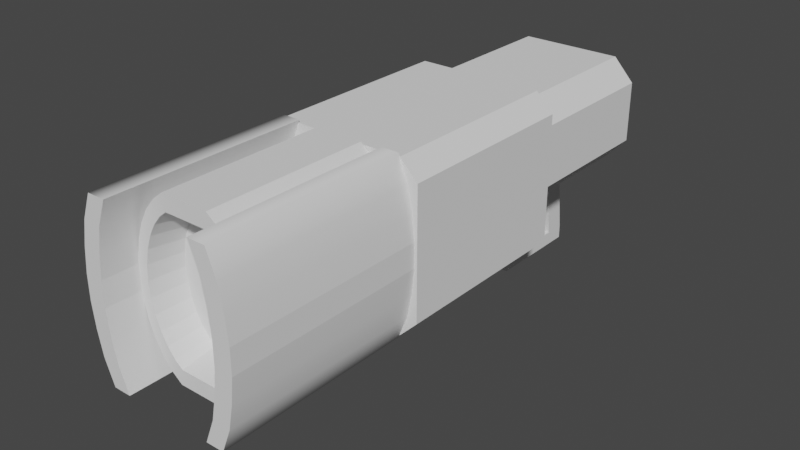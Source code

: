 # Source: MinionCannon.blend  (saved by Blender 3.0.42; exported with 4.5.12 LTS)
import bpy
from mathutils import Matrix  # noqa: F401  (used for matrix-valued properties, if any)

bpy.ops.wm.read_factory_settings(use_empty=True)
scene = bpy.context.scene
scene.name = 'Scene'

# ---- collections
col_collection = bpy.data.collections.new('Collection'); scene.collection.children.link(col_collection)

# ---- node groups
ng_auto_smooth = bpy.data.node_groups.new('Auto Smooth', 'GeometryNodeTree')
_s = ng_auto_smooth.interface.new_socket(name='Geometry', in_out='OUTPUT', socket_type='NodeSocketGeometry')
_s = ng_auto_smooth.interface.new_socket(name='Geometry', in_out='INPUT', socket_type='NodeSocketGeometry')
_s = ng_auto_smooth.interface.new_socket(name='Angle', in_out='INPUT', socket_type='NodeSocketFloat')
_s.subtype = 'ANGLE'
_s.min_value = 0.0
_s.max_value = 3.142
ng_auto_smooth.is_modifier = True
_N = ng_auto_smooth.nodes; _L = ng_auto_smooth.links
n0 = _N.new('NodeGroupOutput'); n0.name = 'Group Output'; n0.location = (480, -100)
n1 = _N.new('NodeGroupInput'); n1.name = 'Group Input'; n1.location = (-420, -300)
n2 = _N.new('NodeGroupInput'); n2.name = 'Group Input.001'; n2.location = (-60, -100)
n3 = _N.new('GeometryNodeSetShadeSmooth'); n3.name = 'Set Shade Smooth'; n3.location = (120, -100)
n3.domain = 'EDGE'
n4 = _N.new('GeometryNodeSetShadeSmooth'); n4.name = 'Set Shade Smooth.001'; n4.location = (300, -100)
n5 = _N.new('GeometryNodeInputMeshEdgeAngle'); n5.name = 'Edge Angle'; n5.location = (-420, -220)
n6 = _N.new('GeometryNodeInputEdgeSmooth'); n6.name = 'Is Edge Smooth'; n6.location = (-60, -160)
n7 = _N.new('GeometryNodeInputShadeSmooth'); n7.name = 'Is Face Smooth'; n7.location = (-240, -340)
n8 = _N.new('FunctionNodeBooleanMath'); n8.name = 'Boolean Math'; n8.location = (-60, -220)
n9 = _N.new('FunctionNodeCompare'); n9.name = 'Compare'; n9.location = (-240, -180)
n9.operation = 'LESS_EQUAL'
_L.new(n5.outputs[0], n9.inputs[0])
_L.new(n4.outputs[0], n0.inputs[0])
_L.new(n1.outputs[1], n9.inputs[1])
_L.new(n9.outputs[0], n8.inputs[0])
_L.new(n7.outputs[0], n8.inputs[1])
_L.new(n2.outputs[0], n3.inputs[0])
_L.new(n6.outputs[0], n3.inputs[1])
_L.new(n3.outputs[0], n4.inputs[0])
_L.new(n8.outputs[0], n3.inputs[2])
n0.is_active_output = True

# ---- world
world_world = bpy.data.worlds.new('World'); scene.world = world_world
world_world.use_nodes = True; world_world.node_tree.nodes.clear()
_N = world_world.node_tree.nodes; _L = world_world.node_tree.links
n0 = _N.new('ShaderNodeOutputWorld'); n0.name = 'World Output'; n0.location = (300, 300)
n1 = _N.new('ShaderNodeBackground'); n1.name = 'Background'; n1.location = (10, 300)
n1.inputs[0].default_value = (0.05088, 0.05088, 0.05088, 1.0)
_L.new(n1.outputs[0], n0.inputs[0])
n0.is_active_output = True
world_world.color = (0.05088, 0.05088, 0.05088)
world_world.use_sun_shadow = False
world_world.sun_shadow_jitter_overblur = 0.0

# ---- meshes
me_cube_001 = bpy.data.meshes.new('Cube.001')
me_cube_001.from_pydata([(-0.8464, -1.302, -0.6161), (-1.194, -1.302, -0.2427), (-1.194, -1.302, 0.7631), (-0.8464, -1.302, 1.136), (-0.8471, 1.263, -0.6161), (-1.194, 1.263, -0.2435), (-1.194, 1.263, 0.7639), (-0.8471, 1.263, 1.136), (1.194, -1.302, -0.2427), (0.8464, -1.302, -0.6161), (0.8464, -1.302, 1.136), (1.194, -1.302, 0.7631), (1.194, 1.263, -0.2435), (0.8471, 1.263, -0.6161), (0.8471, 1.263, 1.136), (1.194, 1.263, 0.7639), (-1.039, -1.341, -1.33), (-1.33, -1.341, -1.039), (-1.33, -1.341, 1.039), (-1.039, -1.341, 1.33), (1.039, -1.341, 1.33), (1.33, -1.341, 1.039), (1.33, -1.341, -1.039), (1.039, -1.341, -1.33), (-1.33, -4.446, -1.04), (-1.04, -4.446, -1.33), (-1.04, -4.446, 1.33), (-1.33, -4.446, 1.04), (1.33, -4.446, 1.04), (1.04, -4.446, 1.33), (1.04, -4.446, -1.33), (1.33, -4.446, -1.04), (-0.1708, 0.9015, -0.9498), (-0.1706, -0.9407, -0.9498), (0.1706, -0.9407, -0.9498), (0.1708, 0.9015, -0.9498), (-0.8469, 0.7709, -0.6161), (-0.8466, -0.8101, -0.6161), (-1.194, -0.8101, -0.243), (-1.194, 0.7709, -0.2432), (-0.8466, -0.8101, 1.136), (-0.8469, 0.7709, 1.136), (-1.194, 0.7709, 0.7637), (-1.194, -0.8101, 0.7634), (0.8466, -0.8101, -0.6161), (0.8469, 0.7709, -0.6161), (1.194, 0.7709, -0.2432), (1.194, -0.8101, -0.243), (0.8469, 0.7709, 1.136), (0.8466, -0.8101, 1.136), (1.194, -0.8101, 0.7634), (1.194, 0.7709, 0.7637), (-0.1707, 0.5482, -0.9498), (-0.1707, -0.5874, -0.9498), (0.1707, -0.5874, -0.9498), (0.1707, 0.5482, -0.9498), (-0.1707, -0.2351, -2.092), (-0.1706, -0.5883, -2.092), (0.1707, 0.6878, -2.092), (0.1708, 1.041, -2.092), (-0.1708, 1.041, -2.092), (0.1706, -0.5883, -2.092), (-0.1707, 0.6878, -2.092), (0.1707, -0.2351, -2.092), (-0.1707, -0.2351, -2.316), (-0.1706, -0.5883, -2.316), (0.1707, 0.6878, -2.316), (0.1708, 1.041, -2.316), (-0.1708, 1.041, -2.316), (0.1706, -0.5883, -2.316), (-0.1707, 0.6878, -2.316), (0.1707, -0.2351, -2.316), (0.1707, 0.3327, -2.092), (-0.1707, 0.3327, -2.092), (0.1707, 0.3327, -2.316), (-0.1707, 0.3327, -2.316)], [], [(0, 9, 23, 16), (47, 50, 11, 8), (8, 11, 21, 22), (49, 40, 3, 10), (39, 42, 6, 5), (10, 3, 19, 20), (20, 19, 26, 29), (2, 1, 17, 18), (4, 5, 6, 7, 14, 15, 12, 13), (18, 17, 24, 27), (16, 23, 30, 25), (22, 21, 28, 31), (30, 31, 28, 29, 26, 27, 24, 25), (37, 0, 1, 38), (41, 7, 6, 42), (45, 13, 12, 46), (49, 10, 11, 50), (0, 16, 17, 1), (19, 3, 2, 18), (8, 22, 23, 9), (21, 11, 10, 20), (22, 31, 30, 23), (24, 17, 16, 25), (26, 19, 18, 27), (28, 21, 20, 29), (9, 0, 33, 34), (35, 55, 58, 59), (44, 9, 34, 54), (4, 13, 35, 32), (36, 4, 32, 52), (0, 37, 53, 33), (37, 36, 52, 53), (13, 45, 55, 35), (45, 44, 54, 55), (34, 33, 57, 61), (52, 55, 54, 53), (14, 48, 51, 15), (48, 49, 50, 51), (9, 44, 47, 8), (44, 45, 46, 47), (3, 40, 43, 2), (40, 41, 42, 43), (4, 36, 39, 5), (36, 37, 38, 39), (1, 2, 43, 38), (38, 43, 42, 39), (14, 7, 41, 48), (48, 41, 40, 49), (12, 15, 51, 46), (46, 51, 50, 47), (61, 57, 65, 69), (63, 61, 69, 71), (55, 52, 62, 58), (54, 34, 61, 63), (52, 32, 60, 62), (32, 35, 59, 60), (53, 54, 63, 56), (33, 53, 56, 57), (64, 71, 69, 65), (68, 67, 66, 70), (59, 58, 66, 67), (63, 71, 74, 72), (62, 60, 68, 70), (60, 59, 67, 68), (57, 56, 64, 65), (66, 58, 72, 74), (72, 73, 75, 74), (71, 64, 75, 74), (58, 62, 73, 72), (70, 66, 74, 75), (64, 56, 73, 75), (62, 70, 75, 73), (56, 63, 72, 73)])
_uv = me_cube_001.uv_layers.new(name='UVMap')
_uv.uv.foreach_set('vector', [0.1614, 0.75, 0.3386, 0.75, 0.3476, 0.75, 0.1524, 0.75, 0.4114, 0.6667, 0.5886, 0.6667, 0.5886, 0.75, 0.4114, 0.75, 0.4114, 0.75, 0.5886, 0.75, 0.5976, 0.75, 0.4024, 0.75, 0.6614, 0.6667, 0.8386, 0.6667, 0.8386, 0.75, 0.6614, 0.75, 0.4113, 0.1667, 0.5887, 0.1667, 0.5887, 0.25, 0.4113, 0.25, 0.6614, 0.75, 0.8386, 0.75, 0.8476, 0.75, 0.6524, 0.75, 0.6524, 0.75, 0.8476, 0.75, 0.8477, 0.75, 0.6523, 0.75, 0.5886, 0.0, 0.4114, 0.0, 0.4024, 0.0, 0.5976, 0.0, 0.375, 0.2863, 0.4113, 0.25, 0.5887, 0.25, 0.625, 0.2863, 0.625, 0.4637, 0.5887, 0.5, 0.4113, 0.5, 0.375, 0.4637, 0.5976, 0.0, 0.4024, 0.0, 0.4023, 0.0, 0.5977, 0.0, 0.1524, 0.75, 0.3476, 0.75, 0.3477, 0.75, 0.1523, 0.75, 0.4024, 0.75, 0.5976, 0.75, 0.5977, 0.75, 0.4023, 0.75, 0.375, 0.7773, 0.4023, 0.75, 0.5977, 0.75, 0.625, 0.7773, 0.625, 0.9727, 0.5977, 1.0, 0.4023, 1.0, 0.375, 0.9727, 0.1614, 0.6667, 0.1614, 0.75, 0.125, 0.75, 0.125, 0.6667, 0.625, 0.1667, 0.625, 0.25, 0.5887, 0.25, 0.5887, 0.1667, 0.3387, 0.5833, 0.3387, 0.5, 0.4113, 0.5, 0.4113, 0.5833, 0.6614, 0.6667, 0.6614, 0.75, 0.5886, 0.75, 0.5886, 0.6667, 0.1614, 0.75, 0.1524, 0.75, 0.125, 0.75, 0.125, 0.75, 0.625, 0.0, 0.625, 0.0, 0.5886, 0.0, 0.5976, 0.0, 0.4114, 0.75, 0.4024, 0.75, 0.3476, 0.75, 0.3386, 0.75, 0.5976, 0.75, 0.5886, 0.75, 0.6614, 0.75, 0.6524, 0.75, 0.4024, 0.75, 0.4023, 0.75, 0.3477, 0.75, 0.3476, 0.75, 0.125, 0.75, 0.125, 0.75, 0.1524, 0.75, 0.1523, 0.75, 0.625, 0.0, 0.625, 0.0, 0.5976, 0.0, 0.5977, 0.0, 0.5977, 0.75, 0.5976, 0.75, 0.6524, 0.75, 0.6523, 0.75, 0.3386, 0.75, 0.1614, 0.75, 0.1614, 0.75, 0.3386, 0.75, 0.3387, 0.5, 0.3387, 0.5833, 0.3387, 0.5833, 0.3387, 0.5, 0.3386, 0.6667, 0.3386, 0.75, 0.3386, 0.75, 0.3386, 0.6667, 0.375, 0.2863, 0.375, 0.4637, 0.375, 0.4637, 0.375, 0.2863, 0.1613, 0.5833, 0.1613, 0.5, 0.1613, 0.5, 0.1613, 0.5833, 0.1614, 0.75, 0.1614, 0.6667, 0.1614, 0.6667, 0.1614, 0.75, 0.1614, 0.6667, 0.1613, 0.5833, 0.1613, 0.5833, 0.1614, 0.6667, 0.3387, 0.5, 0.3387, 0.5833, 0.3387, 0.5833, 0.3387, 0.5, 0.3387, 0.5833, 0.3386, 0.6667, 0.3386, 0.6667, 0.3387, 0.5833, 0.3386, 0.75, 0.1614, 0.75, 0.1614, 0.75, 0.3386, 0.75, 0.1613, 0.5833, 0.3387, 0.5833, 0.3386, 0.6667, 0.1614, 0.6667, 0.6613, 0.5, 0.6613, 0.5833, 0.5887, 0.5833, 0.5887, 0.5, 0.6613, 0.5833, 0.6614, 0.6667, 0.5886, 0.6667, 0.5887, 0.5833, 0.3386, 0.75, 0.3386, 0.6667, 0.4114, 0.6667, 0.4114, 0.75, 0.3386, 0.6667, 0.3387, 0.5833, 0.4113, 0.5833, 0.4114, 0.6667, 0.625, 0.0, 0.625, 0.08333, 0.5886, 0.08333, 0.5886, 0.0, 0.625, 0.08333, 0.625, 0.1667, 0.5887, 0.1667, 0.5886, 0.08333, 0.1613, 0.5, 0.1613, 0.5833, 0.125, 0.5833, 0.125, 0.5, 0.1613, 0.5833, 0.1614, 0.6667, 0.125, 0.6667, 0.125, 0.5833, 0.4114, 0.0, 0.5886, 0.0, 0.5886, 0.08333, 0.4114, 0.08333, 0.4114, 0.08333, 0.5886, 0.08333, 0.5887, 0.1667, 0.4113, 0.1667, 0.6613, 0.5, 0.8387, 0.5, 0.8387, 0.5833, 0.6613, 0.5833, 0.6613, 0.5833, 0.8387, 0.5833, 0.8386, 0.6667, 0.6614, 0.6667, 0.4113, 0.5, 0.5887, 0.5, 0.5887, 0.5833, 0.4113, 0.5833, 0.4113, 0.5833, 0.5887, 0.5833, 0.5886, 0.6667, 0.4114, 0.6667, 0.3386, 0.75, 0.1614, 0.75, 0.1614, 0.75, 0.3386, 0.75, 0.3386, 0.6667, 0.3386, 0.75, 0.3386, 0.75, 0.3386, 0.6667, 0.3387, 0.5833, 0.1613, 0.5833, 0.1613, 0.5833, 0.3387, 0.5833, 0.3386, 0.6667, 0.3386, 0.75, 0.3386, 0.75, 0.3386, 0.6667, 0.1613, 0.5833, 0.1613, 0.5, 0.1613, 0.5, 0.1613, 0.5833, 0.375, 0.2863, 0.375, 0.4637, 0.375, 0.4637, 0.375, 0.2863, 0.1614, 0.6667, 0.3386, 0.6667, 0.3386, 0.6667, 0.1614, 0.6667, 0.1614, 0.75, 0.1614, 0.6667, 0.1614, 0.6667, 0.1614, 0.75, 0.1614, 0.6667, 0.3386, 0.6667, 0.3386, 0.75, 0.1614, 0.75, 0.1613, 0.5, 0.3387, 0.5, 0.3387, 0.5833, 0.1613, 0.5833, 0.3387, 0.5, 0.3387, 0.5833, 0.3387, 0.5833, 0.3387, 0.5, 0.3386, 0.6667, 0.3386, 0.6667, 0.3386, 0.6667, 0.3386, 0.6667, 0.1613, 0.5833, 0.1613, 0.5, 0.1613, 0.5, 0.1613, 0.5833, 0.375, 0.2863, 0.375, 0.4637, 0.375, 0.4637, 0.375, 0.2863, 0.1614, 0.75, 0.1614, 0.6667, 0.1614, 0.6667, 0.1614, 0.75, 0.3387, 0.5833, 0.3387, 0.5833, 0.3387, 0.5833, 0.3387, 0.5833, 0.3387, 0.5833, 0.1613, 0.5833, 0.1613, 0.5833, 0.3387, 0.5833, 0.3386, 0.6667, 0.1614, 0.6667, 0.1614, 0.6667, 0.3386, 0.6667, 0.3387, 0.5833, 0.1613, 0.5833, 0.1613, 0.5833, 0.3387, 0.5833, 0.1613, 0.5833, 0.3387, 0.5833, 0.3387, 0.5833, 0.1613, 0.5833, 0.1614, 0.6667, 0.1614, 0.6667, 0.1614, 0.6667, 0.1614, 0.6667, 0.1613, 0.5833, 0.1613, 0.5833, 0.1613, 0.5833, 0.1613, 0.5833, 0.1614, 0.6667, 0.3386, 0.6667, 0.3386, 0.6667, 0.1614, 0.6667])
me_cube_001.use_remesh_fix_poles = True
me_cube_001.use_remesh_preserve_attributes = False
me_cube_001.update()
me_cube_002 = bpy.data.meshes.new('Cube.002')
me_cube_002.from_pydata([(-1.0, -1.0, -1.0), (-1.0, -1.0, 1.0), (-1.0, 1.0, -1.0), (-1.0, 1.0, 1.0), (1.0, -1.0, -1.0), (1.0, -1.0, 1.0), (1.0, 1.0, -1.0), (1.0, 1.0, 1.0), (-2.066, -1.0, -0.7143), (-2.603, -1.0, -0.4286), (-2.899, -1.0, -0.1429), (-2.899, -1.0, 0.1429), (-2.603, -1.0, 0.4286), (-2.066, -1.0, 0.7143), (-2.066, 1.0, 0.7143), (-2.603, 1.0, 0.4286), (-2.899, 1.0, 0.1429), (-2.899, 1.0, -0.1429), (-2.603, 1.0, -0.4286), (-2.066, 1.0, -0.7143), (-0.06565, 1.0, 0.7143), (-0.6027, 1.0, 0.4286), (-0.8989, 1.0, 0.1429), (-0.8989, 1.0, -0.1429), (-0.6027, 1.0, -0.4286), (-0.06565, 1.0, -0.7143), (-0.06565, -1.0, 0.7143), (-0.6027, -1.0, 0.4286), (-0.8989, -1.0, 0.1429), (-0.8989, -1.0, -0.1429), (-0.6027, -1.0, -0.4286), (-0.06565, -1.0, -0.7143)], [], [(13, 1, 3, 14), (14, 3, 7, 20), (20, 7, 5, 26), (26, 5, 1, 13), (2, 6, 4, 0), (7, 3, 1, 5), (4, 31, 8, 0), (31, 30, 9, 8), (30, 29, 10, 9), (29, 28, 11, 10), (28, 27, 12, 11), (27, 26, 13, 12), (6, 25, 31, 4), (25, 24, 30, 31), (24, 23, 29, 30), (23, 22, 28, 29), (22, 21, 27, 28), (21, 20, 26, 27), (2, 19, 25, 6), (19, 18, 24, 25), (18, 17, 23, 24), (17, 16, 22, 23), (16, 15, 21, 22), (15, 14, 20, 21), (0, 8, 19, 2), (8, 9, 18, 19), (9, 10, 17, 18), (10, 11, 16, 17), (11, 12, 15, 16), (12, 13, 14, 15)])
me_cube_002.polygons.foreach_set('use_smooth', [True] * 30)
_uv = me_cube_002.uv_layers.new(name='UVMap')
_uv.uv.foreach_set('vector', [0.5893, 0.0, 0.625, 0.0, 0.625, 0.25, 0.5893, 0.25, 0.5893, 0.25, 0.625, 0.25, 0.625, 0.5, 0.5893, 0.5, 0.5893, 0.5, 0.625, 0.5, 0.625, 0.75, 0.5893, 0.75, 0.5893, 0.75, 0.625, 0.75, 0.625, 1.0, 0.5893, 1.0, 0.125, 0.5, 0.375, 0.5, 0.375, 0.75, 0.125, 0.75, 0.625, 0.5, 0.875, 0.5, 0.875, 0.75, 0.625, 0.75, 0.375, 0.75, 0.4107, 0.75, 0.4107, 1.0, 0.375, 1.0, 0.4107, 0.75, 0.4464, 0.75, 0.4464, 1.0, 0.4107, 1.0, 0.4464, 0.75, 0.4821, 0.75, 0.4821, 1.0, 0.4464, 1.0, 0.4821, 0.75, 0.5179, 0.75, 0.5179, 1.0, 0.4821, 1.0, 0.5179, 0.75, 0.5536, 0.75, 0.5536, 1.0, 0.5179, 1.0, 0.5536, 0.75, 0.5893, 0.75, 0.5893, 1.0, 0.5536, 1.0, 0.375, 0.5, 0.4107, 0.5, 0.4107, 0.75, 0.375, 0.75, 0.4107, 0.5, 0.4464, 0.5, 0.4464, 0.75, 0.4107, 0.75, 0.4464, 0.5, 0.4821, 0.5, 0.4821, 0.75, 0.4464, 0.75, 0.4821, 0.5, 0.5179, 0.5, 0.5179, 0.75, 0.4821, 0.75, 0.5179, 0.5, 0.5536, 0.5, 0.5536, 0.75, 0.5179, 0.75, 0.5536, 0.5, 0.5893, 0.5, 0.5893, 0.75, 0.5536, 0.75, 0.375, 0.25, 0.4107, 0.25, 0.4107, 0.5, 0.375, 0.5, 0.4107, 0.25, 0.4464, 0.25, 0.4464, 0.5, 0.4107, 0.5, 0.4464, 0.25, 0.4821, 0.25, 0.4821, 0.5, 0.4464, 0.5, 0.4821, 0.25, 0.5179, 0.25, 0.5179, 0.5, 0.4821, 0.5, 0.5179, 0.25, 0.5536, 0.25, 0.5536, 0.5, 0.5179, 0.5, 0.5536, 0.25, 0.5893, 0.25, 0.5893, 0.5, 0.5536, 0.5, 0.375, 0.0, 0.4107, 0.0, 0.4107, 0.25, 0.375, 0.25, 0.4107, 0.0, 0.4464, 0.0, 0.4464, 0.25, 0.4107, 0.25, 0.4464, 0.0, 0.4821, 0.0, 0.4821, 0.25, 0.4464, 0.25, 0.4821, 0.0, 0.5179, 0.0, 0.5179, 0.25, 0.4821, 0.25, 0.5179, 0.0, 0.5536, 0.0, 0.5536, 0.25, 0.5179, 0.25, 0.5536, 0.0, 0.5893, 0.0, 0.5893, 0.25, 0.5536, 0.25])
me_cube_002.use_remesh_fix_poles = True
me_cube_002.use_remesh_preserve_attributes = False
me_cube_002.update()
me_cube_003 = bpy.data.meshes.new('Cube.003')
me_cube_003.from_pydata([(-1.0, -1.0, -1.0), (-1.0, -1.0, 1.0), (-1.0, 1.0, -1.0), (-1.0, 1.0, 1.0), (1.0, -1.0, -1.0), (1.0, -1.0, 1.0), (1.0, 1.0, -1.0), (1.0, 1.0, 1.0), (-2.066, -1.0, -0.7143), (-2.603, -1.0, -0.4286), (-2.899, -1.0, -0.1429), (-2.899, -1.0, 0.1429), (-2.603, -1.0, 0.4286), (-2.066, -1.0, 0.7143), (-2.066, 1.0, 0.7143), (-2.603, 1.0, 0.4286), (-2.899, 1.0, 0.1429), (-2.899, 1.0, -0.1429), (-2.603, 1.0, -0.4286), (-2.066, 1.0, -0.7143), (-0.06565, 1.0, 0.7143), (-0.6027, 1.0, 0.4286), (-0.8989, 1.0, 0.1429), (-0.8989, 1.0, -0.1429), (-0.6027, 1.0, -0.4286), (-0.06565, 1.0, -0.7143), (-0.06565, -1.0, 0.7143), (-0.6027, -1.0, 0.4286), (-0.8989, -1.0, 0.1429), (-0.8989, -1.0, -0.1429), (-0.6027, -1.0, -0.4286), (-0.06565, -1.0, -0.7143)], [], [(13, 1, 3, 14), (14, 3, 7, 20), (20, 7, 5, 26), (26, 5, 1, 13), (2, 6, 4, 0), (7, 3, 1, 5), (4, 31, 8, 0), (31, 30, 9, 8), (30, 29, 10, 9), (29, 28, 11, 10), (28, 27, 12, 11), (27, 26, 13, 12), (6, 25, 31, 4), (25, 24, 30, 31), (24, 23, 29, 30), (23, 22, 28, 29), (22, 21, 27, 28), (21, 20, 26, 27), (2, 19, 25, 6), (19, 18, 24, 25), (18, 17, 23, 24), (17, 16, 22, 23), (16, 15, 21, 22), (15, 14, 20, 21), (0, 8, 19, 2), (8, 9, 18, 19), (9, 10, 17, 18), (10, 11, 16, 17), (11, 12, 15, 16), (12, 13, 14, 15)])
me_cube_003.polygons.foreach_set('use_smooth', [True] * 30)
_uv = me_cube_003.uv_layers.new(name='UVMap')
_uv.uv.foreach_set('vector', [0.5893, 0.0, 0.625, 0.0, 0.625, 0.25, 0.5893, 0.25, 0.5893, 0.25, 0.625, 0.25, 0.625, 0.5, 0.5893, 0.5, 0.5893, 0.5, 0.625, 0.5, 0.625, 0.75, 0.5893, 0.75, 0.5893, 0.75, 0.625, 0.75, 0.625, 1.0, 0.5893, 1.0, 0.125, 0.5, 0.375, 0.5, 0.375, 0.75, 0.125, 0.75, 0.625, 0.5, 0.875, 0.5, 0.875, 0.75, 0.625, 0.75, 0.375, 0.75, 0.4107, 0.75, 0.4107, 1.0, 0.375, 1.0, 0.4107, 0.75, 0.4464, 0.75, 0.4464, 1.0, 0.4107, 1.0, 0.4464, 0.75, 0.4821, 0.75, 0.4821, 1.0, 0.4464, 1.0, 0.4821, 0.75, 0.5179, 0.75, 0.5179, 1.0, 0.4821, 1.0, 0.5179, 0.75, 0.5536, 0.75, 0.5536, 1.0, 0.5179, 1.0, 0.5536, 0.75, 0.5893, 0.75, 0.5893, 1.0, 0.5536, 1.0, 0.375, 0.5, 0.4107, 0.5, 0.4107, 0.75, 0.375, 0.75, 0.4107, 0.5, 0.4464, 0.5, 0.4464, 0.75, 0.4107, 0.75, 0.4464, 0.5, 0.4821, 0.5, 0.4821, 0.75, 0.4464, 0.75, 0.4821, 0.5, 0.5179, 0.5, 0.5179, 0.75, 0.4821, 0.75, 0.5179, 0.5, 0.5536, 0.5, 0.5536, 0.75, 0.5179, 0.75, 0.5536, 0.5, 0.5893, 0.5, 0.5893, 0.75, 0.5536, 0.75, 0.375, 0.25, 0.4107, 0.25, 0.4107, 0.5, 0.375, 0.5, 0.4107, 0.25, 0.4464, 0.25, 0.4464, 0.5, 0.4107, 0.5, 0.4464, 0.25, 0.4821, 0.25, 0.4821, 0.5, 0.4464, 0.5, 0.4821, 0.25, 0.5179, 0.25, 0.5179, 0.5, 0.4821, 0.5, 0.5179, 0.25, 0.5536, 0.25, 0.5536, 0.5, 0.5179, 0.5, 0.5536, 0.25, 0.5893, 0.25, 0.5893, 0.5, 0.5536, 0.5, 0.375, 0.0, 0.4107, 0.0, 0.4107, 0.25, 0.375, 0.25, 0.4107, 0.0, 0.4464, 0.0, 0.4464, 0.25, 0.4107, 0.25, 0.4464, 0.0, 0.4821, 0.0, 0.4821, 0.25, 0.4464, 0.25, 0.4821, 0.0, 0.5179, 0.0, 0.5179, 0.25, 0.4821, 0.25, 0.5179, 0.0, 0.5536, 0.0, 0.5536, 0.25, 0.5179, 0.25, 0.5536, 0.0, 0.5893, 0.0, 0.5893, 0.25, 0.5536, 0.25])
me_cube_003.use_remesh_fix_poles = True
me_cube_003.use_remesh_preserve_attributes = False
me_cube_003.update()
me_cylinder = bpy.data.meshes.new('Cylinder')
me_cylinder.from_pydata([(0.3827, 0.9239, -1.0), (0.3239, 0.689, 0.5864), (0.5556, 0.8315, -1.0), (0.4245, 0.6352, 0.5864), (0.7071, 0.7071, -1.0), (0.5402, 0.5402, 0.5864), (0.8315, 0.5556, -1.0), (0.6352, 0.4245, 0.5864), (0.9239, 0.3827, -1.0), (0.7058, 0.2924, 0.5864), (0.9808, 0.1951, -1.0), (0.7493, 0.149, 0.5864), (1.0, -4.371e-08, -1.0), (0.764, -5.254e-08, 0.5864), (0.9808, -0.1951, -1.0), (0.7493, -0.149, 0.5864), (0.9239, -0.3827, -1.0), (0.7058, -0.2924, 0.5864), (0.8315, -0.5556, -1.0), (0.6352, -0.4245, 0.5864), (0.7071, -0.7071, -1.0), (0.5402, -0.5402, 0.5864), (0.5556, -0.8315, -1.0), (0.4245, -0.6352, 0.5864), (0.3827, -0.9239, -1.0), (0.3239, -0.689, 0.5864), (-0.3827, -0.9239, -1.0), (-0.3239, -0.689, 0.5864), (-0.5556, -0.8315, -1.0), (-0.4245, -0.6352, 0.5864), (-0.7071, -0.7071, -1.0), (-0.5402, -0.5402, 0.5864), (-0.8315, -0.5556, -1.0), (-0.6352, -0.4245, 0.5864), (-0.9239, -0.3827, -1.0), (-0.7058, -0.2924, 0.5864), (-0.9808, -0.1951, -1.0), (-0.7493, -0.149, 0.5864), (-1.0, 1.192e-08, -1.0), (-0.764, -4.742e-09, 0.5864), (-0.9808, 0.1951, -1.0), (-0.7493, 0.149, 0.5864), (-0.9239, 0.3827, -1.0), (-0.7058, 0.2924, 0.5864), (-0.8315, 0.5556, -1.0), (-0.6352, 0.4245, 0.5864), (-0.7071, 0.7071, -1.0), (-0.5402, 0.5402, 0.5864), (-0.5556, 0.8315, -1.0), (-0.4245, 0.6352, 0.5864), (-0.3827, 0.9239, -1.0), (-0.3239, 0.689, 0.5864), (0.5556, 0.8315, 1.0), (0.3827, 0.9239, 1.0), (0.7071, 0.7071, 1.0), (0.8315, 0.5556, 1.0), (0.9239, 0.3827, 1.0), (0.9808, 0.1951, 1.0), (1.0, -4.371e-08, 1.0), (0.9808, -0.1951, 1.0), (0.9239, -0.3827, 1.0), (0.8315, -0.5556, 1.0), (0.7071, -0.7071, 1.0), (0.5556, -0.8315, 1.0), (0.3827, -0.9239, 1.0), (-0.3827, -0.9239, 1.0), (-0.5556, -0.8315, 1.0), (-0.7071, -0.7071, 1.0), (-0.8315, -0.5556, 1.0), (-0.9239, -0.3827, 1.0), (-0.9808, -0.1951, 1.0), (-1.0, 1.192e-08, 1.0), (-0.9808, 0.1951, 1.0), (-0.9239, 0.3827, 1.0), (-0.8315, 0.5556, 1.0), (-0.7071, 0.7071, 1.0), (-0.5556, 0.8315, 1.0), (-0.3827, 0.9239, 1.0), (0.4626, 0.6923, 1.0), (0.341, 0.7573, 1.0), (0.5887, 0.5887, 1.0), (0.6923, 0.4626, 1.0), (0.7692, 0.3186, 1.0), (0.8166, 0.1624, 1.0), (0.8326, -3.87e-08, 1.0), (0.8166, -0.1624, 1.0), (0.7692, -0.3186, 1.0), (0.6923, -0.4626, 1.0), (0.5887, -0.5887, 1.0), (0.4626, -0.6923, 1.0), (0.341, -0.7573, 1.0), (-0.341, -0.7573, 1.0), (-0.4626, -0.6923, 1.0), (-0.5887, -0.5887, 1.0), (-0.6923, -0.4626, 1.0), (-0.7692, -0.3186, 1.0), (-0.8166, -0.1624, 1.0), (-0.8326, 1.192e-08, 1.0), (-0.8166, 0.1624, 1.0), (-0.7692, 0.3186, 1.0), (-0.6923, 0.4626, 1.0), (-0.5887, 0.5887, 1.0), (-0.4626, 0.6923, 1.0), (-0.341, 0.7573, 1.0)], [], [(0, 53, 52, 2), (2, 52, 54, 4), (4, 54, 55, 6), (6, 55, 56, 8), (8, 56, 57, 10), (10, 57, 58, 12), (12, 58, 59, 14), (14, 59, 60, 16), (16, 60, 61, 18), (18, 61, 62, 20), (20, 62, 63, 22), (22, 63, 64, 24), (64, 65, 26, 24), (77, 53, 0, 50), (26, 65, 66, 28), (28, 66, 67, 30), (30, 67, 68, 32), (32, 68, 69, 34), (34, 69, 70, 36), (36, 70, 71, 38), (38, 71, 72, 40), (40, 72, 73, 42), (42, 73, 74, 44), (44, 74, 75, 46), (46, 75, 76, 48), (48, 76, 77, 50), (1, 51, 49, 47, 45, 43, 41, 39, 37, 35, 33, 31, 29, 27, 25, 23, 21, 19, 17, 15, 13, 11, 9, 7, 5, 3), (0, 2, 4, 6, 8, 10, 12, 14, 16, 18, 20, 22, 24, 26, 28, 30, 32, 34, 36, 38, 40, 42, 44, 46, 48, 50), (79, 78, 52, 53), (78, 80, 54, 52), (80, 81, 55, 54), (81, 82, 56, 55), (82, 83, 57, 56), (83, 84, 58, 57), (84, 85, 59, 58), (85, 86, 60, 59), (86, 87, 61, 60), (87, 88, 62, 61), (88, 89, 63, 62), (89, 90, 64, 63), (90, 91, 65, 64), (91, 92, 66, 65), (92, 93, 67, 66), (93, 94, 68, 67), (94, 95, 69, 68), (95, 96, 70, 69), (96, 97, 71, 70), (97, 98, 72, 71), (98, 99, 73, 72), (99, 100, 74, 73), (100, 101, 75, 74), (101, 102, 76, 75), (102, 103, 77, 76), (103, 79, 53, 77), (1, 3, 78, 79), (3, 5, 80, 78), (5, 7, 81, 80), (7, 9, 82, 81), (9, 11, 83, 82), (11, 13, 84, 83), (13, 15, 85, 84), (15, 17, 86, 85), (17, 19, 87, 86), (19, 21, 88, 87), (21, 23, 89, 88), (23, 25, 90, 89), (25, 27, 91, 90), (27, 29, 92, 91), (29, 31, 93, 92), (31, 33, 94, 93), (33, 35, 95, 94), (35, 37, 96, 95), (37, 39, 97, 96), (39, 41, 98, 97), (41, 43, 99, 98), (43, 45, 100, 99), (45, 47, 101, 100), (47, 49, 102, 101), (49, 51, 103, 102), (51, 1, 79, 103)])
_uv = me_cylinder.uv_layers.new(name='UVMap')
_uv.uv.foreach_set('vector', [0.9375, 0.5, 0.9375, 1.0, 0.9062, 1.0, 0.9062, 0.5, 0.9062, 0.5, 0.9062, 1.0, 0.875, 1.0, 0.875, 0.5, 0.875, 0.5, 0.875, 1.0, 0.8438, 1.0, 0.8438, 0.5, 0.8438, 0.5, 0.8438, 1.0, 0.8125, 1.0, 0.8125, 0.5, 0.8125, 0.5, 0.8125, 1.0, 0.7812, 1.0, 0.7812, 0.5, 0.7812, 0.5, 0.7812, 1.0, 0.75, 1.0, 0.75, 0.5, 0.75, 0.5, 0.75, 1.0, 0.7188, 1.0, 0.7188, 0.5, 0.7188, 0.5, 0.7188, 1.0, 0.6875, 1.0, 0.6875, 0.5, 0.6875, 0.5, 0.6875, 1.0, 0.6562, 1.0, 0.6562, 0.5, 0.6562, 0.5, 0.6562, 1.0, 0.625, 1.0, 0.625, 0.5, 0.625, 0.5, 0.625, 1.0, 0.5938, 1.0, 0.5938, 0.5, 0.5938, 0.5, 0.5938, 1.0, 0.5625, 1.0, 0.5625, 0.5, 0.5625, 1.0, 0.4375, 1.0, 0.4375, 0.5, 0.5625, 0.5, 0.0625, 1.0, 0.9375, 1.0, 0.9375, 0.5, 0.0625, 0.5, 0.4375, 0.5, 0.4375, 1.0, 0.4062, 1.0, 0.4062, 0.5, 0.4062, 0.5, 0.4062, 1.0, 0.375, 1.0, 0.375, 0.5, 0.375, 0.5, 0.375, 1.0, 0.3438, 1.0, 0.3438, 0.5, 0.3438, 0.5, 0.3438, 1.0, 0.3125, 1.0, 0.3125, 0.5, 0.3125, 0.5, 0.3125, 1.0, 0.2812, 1.0, 0.2812, 0.5, 0.2812, 0.5, 0.2812, 1.0, 0.25, 1.0, 0.25, 0.5, 0.25, 0.5, 0.25, 1.0, 0.2188, 1.0, 0.2188, 0.5, 0.2188, 0.5, 0.2188, 1.0, 0.1875, 1.0, 0.1875, 0.5, 0.1875, 0.5, 0.1875, 1.0, 0.1562, 1.0, 0.1562, 0.5, 0.1562, 0.5, 0.1562, 1.0, 0.125, 1.0, 0.125, 0.5, 0.125, 0.5, 0.125, 1.0, 0.09375, 1.0, 0.09375, 0.5, 0.09375, 0.5, 0.09375, 1.0, 0.0625, 1.0, 0.0625, 0.5, 0.3277, 0.4154, 0.1723, 0.4154, 0.1481, 0.4025, 0.1203, 0.3797, 0.09754, 0.3519, 0.0806, 0.3202, 0.07016, 0.2858, 0.06664, 0.25, 0.07016, 0.2142, 0.0806, 0.1798, 0.09754, 0.1481, 0.1203, 0.1203, 0.1481, 0.09754, 0.1723, 0.08464, 0.3277, 0.08464, 0.3519, 0.09754, 0.3797, 0.1203, 0.4025, 0.1481, 0.4194, 0.1798, 0.4298, 0.2142, 0.4334, 0.25, 0.4298, 0.2858, 0.4194, 0.3202, 0.4025, 0.3519, 0.3797, 0.3797, 0.3519, 0.4025, 0.8418, 0.4717, 0.8833, 0.4496, 0.9197, 0.4197, 0.9496, 0.3833, 0.9717, 0.3418, 0.9854, 0.2968, 0.99, 0.25, 0.9854, 0.2032, 0.9717, 0.1582, 0.9496, 0.1167, 0.9197, 0.08029, 0.8833, 0.05045, 0.8418, 0.02827, 0.6582, 0.02827, 0.6167, 0.05045, 0.5803, 0.08029, 0.5504, 0.1167, 0.5283, 0.1582, 0.5146, 0.2032, 0.51, 0.25, 0.5146, 0.2968, 0.5283, 0.3418, 0.5504, 0.3833, 0.5803, 0.4197, 0.6167, 0.4496, 0.6582, 0.4717, 0.3318, 0.4317, 0.361, 0.4161, 0.3833, 0.4496, 0.3418, 0.4717, 0.361, 0.4161, 0.3913, 0.3913, 0.4197, 0.4197, 0.3833, 0.4496, 0.3913, 0.3913, 0.4161, 0.361, 0.4496, 0.3833, 0.4197, 0.4197, 0.4161, 0.361, 0.4346, 0.3265, 0.4717, 0.3418, 0.4496, 0.3833, 0.4346, 0.3265, 0.446, 0.289, 0.4854, 0.2968, 0.4717, 0.3418, 0.446, 0.289, 0.4498, 0.25, 0.49, 0.25, 0.4854, 0.2968, 0.4498, 0.25, 0.446, 0.211, 0.4854, 0.2032, 0.49, 0.25, 0.446, 0.211, 0.4346, 0.1735, 0.4717, 0.1582, 0.4854, 0.2032, 0.4346, 0.1735, 0.4161, 0.139, 0.4496, 0.1167, 0.4717, 0.1582, 0.4161, 0.139, 0.3913, 0.1087, 0.4197, 0.08029, 0.4496, 0.1167, 0.3913, 0.1087, 0.361, 0.08385, 0.3833, 0.05045, 0.4197, 0.08029, 0.361, 0.08385, 0.3318, 0.06825, 0.3418, 0.02827, 0.3833, 0.05045, 0.3318, 0.06825, 0.1682, 0.06825, 0.1582, 0.02827, 0.3418, 0.02827, 0.1682, 0.06825, 0.139, 0.08385, 0.1167, 0.05045, 0.1582, 0.02827, 0.139, 0.08385, 0.1087, 0.1087, 0.08029, 0.08029, 0.1167, 0.05045, 0.1087, 0.1087, 0.08385, 0.139, 0.05045, 0.1167, 0.08029, 0.08029, 0.08385, 0.139, 0.06539, 0.1735, 0.02827, 0.1582, 0.05045, 0.1167, 0.06539, 0.1735, 0.05401, 0.211, 0.01461, 0.2032, 0.02827, 0.1582, 0.05401, 0.211, 0.05018, 0.25, 0.01, 0.25, 0.01461, 0.2032, 0.05018, 0.25, 0.05401, 0.289, 0.01461, 0.2968, 0.01, 0.25, 0.05401, 0.289, 0.06539, 0.3265, 0.02827, 0.3418, 0.01461, 0.2968, 0.06539, 0.3265, 0.08385, 0.361, 0.05045, 0.3833, 0.02827, 0.3418, 0.08385, 0.361, 0.1087, 0.3913, 0.08029, 0.4197, 0.05045, 0.3833, 0.1087, 0.3913, 0.139, 0.4161, 0.1167, 0.4496, 0.08029, 0.4197, 0.139, 0.4161, 0.1682, 0.4317, 0.1582, 0.4717, 0.1167, 0.4496, 0.1682, 0.4317, 0.3318, 0.4317, 0.3418, 0.4717, 0.1582, 0.4717, 0.3277, 0.4154, 0.3519, 0.4025, 0.361, 0.4161, 0.3318, 0.4317, 0.3519, 0.4025, 0.3797, 0.3797, 0.3913, 0.3913, 0.361, 0.4161, 0.3797, 0.3797, 0.4025, 0.3519, 0.4161, 0.361, 0.3913, 0.3913, 0.4025, 0.3519, 0.4194, 0.3202, 0.4346, 0.3265, 0.4161, 0.361, 0.4194, 0.3202, 0.4298, 0.2858, 0.446, 0.289, 0.4346, 0.3265, 0.4298, 0.2858, 0.4334, 0.25, 0.4498, 0.25, 0.446, 0.289, 0.4334, 0.25, 0.4298, 0.2142, 0.446, 0.211, 0.4498, 0.25, 0.4298, 0.2142, 0.4194, 0.1798, 0.4346, 0.1735, 0.446, 0.211, 0.4194, 0.1798, 0.4025, 0.1481, 0.4161, 0.139, 0.4346, 0.1735, 0.4025, 0.1481, 0.3797, 0.1203, 0.3913, 0.1087, 0.4161, 0.139, 0.3797, 0.1203, 0.3519, 0.09754, 0.361, 0.08385, 0.3913, 0.1087, 0.3519, 0.09754, 0.3277, 0.08464, 0.3318, 0.06825, 0.361, 0.08385, 0.3277, 0.08464, 0.1723, 0.08464, 0.1682, 0.06825, 0.3318, 0.06825, 0.1723, 0.08464, 0.1481, 0.09754, 0.139, 0.08385, 0.1682, 0.06825, 0.1481, 0.09754, 0.1203, 0.1203, 0.1087, 0.1087, 0.139, 0.08385, 0.1203, 0.1203, 0.09754, 0.1481, 0.08385, 0.139, 0.1087, 0.1087, 0.09754, 0.1481, 0.0806, 0.1798, 0.06539, 0.1735, 0.08385, 0.139, 0.0806, 0.1798, 0.07016, 0.2142, 0.05401, 0.211, 0.06539, 0.1735, 0.07016, 0.2142, 0.06664, 0.25, 0.05018, 0.25, 0.05401, 0.211, 0.06664, 0.25, 0.07016, 0.2858, 0.05401, 0.289, 0.05018, 0.25, 0.07016, 0.2858, 0.0806, 0.3202, 0.06539, 0.3265, 0.05401, 0.289, 0.0806, 0.3202, 0.09754, 0.3519, 0.08385, 0.361, 0.06539, 0.3265, 0.09754, 0.3519, 0.1203, 0.3797, 0.1087, 0.3913, 0.08385, 0.361, 0.1203, 0.3797, 0.1481, 0.4025, 0.139, 0.4161, 0.1087, 0.3913, 0.1481, 0.4025, 0.1723, 0.4154, 0.1682, 0.4317, 0.139, 0.4161, 0.1723, 0.4154, 0.3277, 0.4154, 0.3318, 0.4317, 0.1682, 0.4317])
me_cylinder.use_remesh_fix_poles = True
me_cylinder.use_remesh_preserve_attributes = False
me_cylinder.update()

# ---- objects
ob_cube = bpy.data.objects.new('Cube', me_cube_001)
ob_cube_001 = bpy.data.objects.new('Cube.001', me_cube_002)
ob_cube_002 = bpy.data.objects.new('Cube.002', me_cube_003)
ob_cylinder = bpy.data.objects.new('Cylinder', me_cylinder)

# ---- transforms, parenting, visibility, modifiers, constraints
ob_cube.location = (-7.927e-05, 0.4948, 1.094)
ob_cube.scale = (0.8, 0.8, 0.8)
ob_cube_001.location = (-0.6969, -4.344, 1.094)
ob_cube_001.scale = (0.115, 1.286, 1.102)
_m = ob_cube_001.modifiers.new('Auto Smooth', 'NODES')
_m.node_group = ng_auto_smooth
_gi = [s.identifier for s in ng_auto_smooth.interface.items_tree if s.item_type == 'SOCKET' and s.in_out == 'INPUT']
_m[_gi[1]] = 0.5236  # Angle
ob_cube_002.location = (0.6954, -4.344, 1.094)
ob_cube_002.rotation_euler = (-0.0, 3.142, -0.0)
ob_cube_002.scale = (0.115, 1.286, 1.102)
_m = ob_cube_002.modifiers.new('Auto Smooth', 'NODES')
_m.node_group = ng_auto_smooth
_gi = [s.identifier for s in ng_auto_smooth.interface.items_tree if s.item_type == 'SOCKET' and s.in_out == 'INPUT']
_m[_gi[1]] = 0.5236  # Angle
ob_cylinder.location = (-7.927e-05, -4.121, 1.094)
ob_cylinder.rotation_euler = (1.571, -0.0, 0.0)
ob_cylinder.scale = (0.8124, 1.18, 1.054)

# ---- collection membership
col_collection.objects.link(ob_cube)
col_collection.objects.link(ob_cube_001)
col_collection.objects.link(ob_cube_002)
col_collection.objects.link(ob_cylinder)

# ---- scene / render settings (as saved in the file)
scene.frame_start = 1; scene.frame_end = 250; scene.frame_set(1)
scene.render.engine = 'BLENDER_EEVEE_NEXT'
scene.cycles.sampling_pattern = 'TABULATED_SOBOL'
scene.cycles.use_light_tree = False
scene.view_settings.view_transform = 'Filmic'
bpy.context.view_layer.update()

# ---- added for rendering (the .blend has no active camera and no usable light): camera, sun
cam_auto = bpy.data.cameras.new('AutoCamera')
cam_auto.lens = 50.0
cam_auto.sensor_width = 36.0
cam_auto.clip_end = 1000.0
ob_auto_camera = bpy.data.objects.new('AutoCamera', cam_auto)
scene.collection.objects.link(ob_auto_camera)
ob_auto_camera.location = (7.4108, -10.9553, 6.64766)
ob_auto_camera.rotation_euler = (1.09748, -7.21219e-08, 0.694738)
scene.camera = ob_auto_camera
light_auto_sun = bpy.data.lights.new('AutoSun', 'SUN')
light_auto_sun.energy = 3.0
light_auto_sun.angle = 0.0523599
ob_auto_sun = bpy.data.objects.new('AutoSun', light_auto_sun)
scene.collection.objects.link(ob_auto_sun)
ob_auto_sun.rotation_euler = (0.872665, 0.174533, 0.523599)
bpy.context.view_layer.update()
